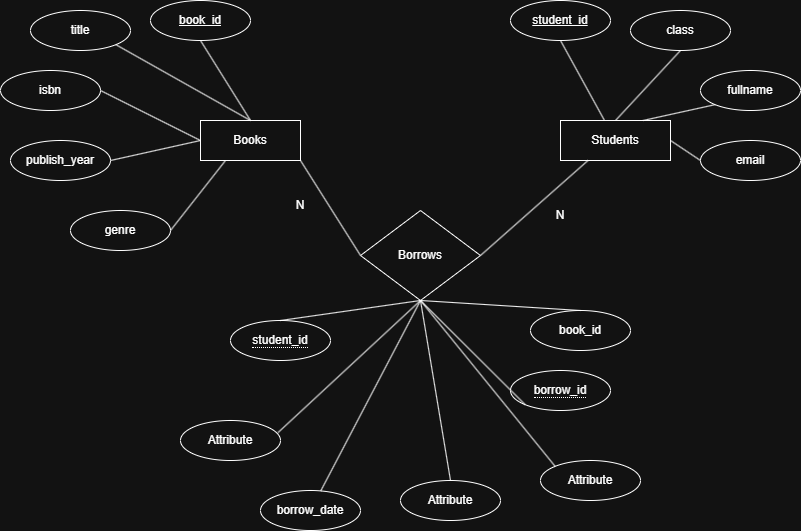

The diagram above was exported from draw.io. Its source (the exported page's mxGraphModel, read from the mxfile embedded in the PNG):
<mxGraphModel dx="1022" dy="564" grid="1" gridSize="10" guides="1" tooltips="1" connect="1" arrows="1" fold="1" page="1" pageScale="1" pageWidth="850" pageHeight="1100" math="0" shadow="0">
  <root>
    <mxCell id="0" />
    <mxCell id="1" parent="0" />
    <mxCell id="44JXgrBbIvafA4n5Z6sW-2" parent="1" style="whiteSpace=wrap;html=1;align=center;" value="Students" vertex="1">
      <mxGeometry height="40" width="110" x="570" y="190" as="geometry" />
    </mxCell>
    <mxCell id="44JXgrBbIvafA4n5Z6sW-3" parent="1" style="whiteSpace=wrap;html=1;align=center;" value="Books" vertex="1">
      <mxGeometry height="40" width="100" x="210" y="190" as="geometry" />
    </mxCell>
    <mxCell id="44JXgrBbIvafA4n5Z6sW-4" parent="1" style="ellipse;whiteSpace=wrap;html=1;align=center;fontStyle=4;" value="student_id" vertex="1">
      <mxGeometry height="40" width="100" x="520" y="70" as="geometry" />
    </mxCell>
    <mxCell id="44JXgrBbIvafA4n5Z6sW-5" parent="1" style="ellipse;whiteSpace=wrap;html=1;align=center;" value="email" vertex="1">
      <mxGeometry height="40" width="100" x="710" y="210" as="geometry" />
    </mxCell>
    <mxCell id="44JXgrBbIvafA4n5Z6sW-6" parent="1" style="ellipse;whiteSpace=wrap;html=1;align=center;" value="fullname" vertex="1">
      <mxGeometry height="40" width="100" x="710" y="140" as="geometry" />
    </mxCell>
    <mxCell id="44JXgrBbIvafA4n5Z6sW-7" parent="1" style="ellipse;whiteSpace=wrap;html=1;align=center;" value="class" vertex="1">
      <mxGeometry height="40" width="100" x="640" y="80" as="geometry" />
    </mxCell>
    <mxCell id="44JXgrBbIvafA4n5Z6sW-9" edge="1" parent="1" style="edgeStyle=orthogonalEdgeStyle;rounded=0;orthogonalLoop=1;jettySize=auto;html=1;exitX=0;exitY=0;exitDx=0;exitDy=0;entryX=0;entryY=0;entryDx=0;entryDy=0;">
      <mxGeometry relative="1" as="geometry">
        <mxPoint x="694.6446609406726" y="285.85786437626905" as="sourcePoint" />
        <mxPoint x="694.6446609406726" y="285.85786437626905" as="targetPoint" />
      </mxGeometry>
    </mxCell>
    <mxCell id="44JXgrBbIvafA4n5Z6sW-10" edge="1" parent="1" source="44JXgrBbIvafA4n5Z6sW-4" style="endArrow=none;html=1;rounded=0;exitX=0.5;exitY=1;exitDx=0;exitDy=0;" target="44JXgrBbIvafA4n5Z6sW-2" value="">
      <mxGeometry relative="1" as="geometry">
        <mxPoint x="350" y="290" as="sourcePoint" />
        <mxPoint x="510" y="290" as="targetPoint" />
      </mxGeometry>
    </mxCell>
    <mxCell id="44JXgrBbIvafA4n5Z6sW-12" edge="1" parent="1" source="44JXgrBbIvafA4n5Z6sW-2" style="endArrow=none;html=1;rounded=0;entryX=0;entryY=0.5;entryDx=0;entryDy=0;exitX=1;exitY=0.5;exitDx=0;exitDy=0;" target="44JXgrBbIvafA4n5Z6sW-5" value="">
      <mxGeometry relative="1" as="geometry">
        <mxPoint x="350" y="290" as="sourcePoint" />
        <mxPoint x="510" y="290" as="targetPoint" />
      </mxGeometry>
    </mxCell>
    <mxCell id="44JXgrBbIvafA4n5Z6sW-13" edge="1" parent="1" source="44JXgrBbIvafA4n5Z6sW-2" style="endArrow=none;html=1;rounded=0;entryX=0;entryY=1;entryDx=0;entryDy=0;exitX=0.75;exitY=0;exitDx=0;exitDy=0;" target="44JXgrBbIvafA4n5Z6sW-6" value="">
      <mxGeometry relative="1" as="geometry">
        <mxPoint x="350" y="290" as="sourcePoint" />
        <mxPoint x="510" y="290" as="targetPoint" />
      </mxGeometry>
    </mxCell>
    <mxCell id="44JXgrBbIvafA4n5Z6sW-14" edge="1" parent="1" source="44JXgrBbIvafA4n5Z6sW-2" style="endArrow=none;html=1;rounded=0;entryX=0.5;entryY=1;entryDx=0;entryDy=0;exitX=0.5;exitY=0;exitDx=0;exitDy=0;" target="44JXgrBbIvafA4n5Z6sW-7" value="">
      <mxGeometry relative="1" as="geometry">
        <mxPoint x="350" y="290" as="sourcePoint" />
        <mxPoint x="510" y="290" as="targetPoint" />
      </mxGeometry>
    </mxCell>
    <mxCell id="44JXgrBbIvafA4n5Z6sW-15" parent="1" style="ellipse;whiteSpace=wrap;html=1;align=center;fontStyle=4;" value="book_id" vertex="1">
      <mxGeometry height="40" width="100" x="160" y="70" as="geometry" />
    </mxCell>
    <mxCell id="44JXgrBbIvafA4n5Z6sW-16" parent="1" style="ellipse;whiteSpace=wrap;html=1;align=center;" value="genre" vertex="1">
      <mxGeometry height="40" width="100" x="80" y="280" as="geometry" />
    </mxCell>
    <mxCell id="44JXgrBbIvafA4n5Z6sW-17" parent="1" style="ellipse;whiteSpace=wrap;html=1;align=center;" value="publish_year" vertex="1">
      <mxGeometry height="40" width="100" x="20" y="210" as="geometry" />
    </mxCell>
    <mxCell id="44JXgrBbIvafA4n5Z6sW-18" parent="1" style="ellipse;whiteSpace=wrap;html=1;align=center;" value="isbn" vertex="1">
      <mxGeometry height="40" width="100" x="10" y="140" as="geometry" />
    </mxCell>
    <mxCell id="44JXgrBbIvafA4n5Z6sW-19" parent="1" style="ellipse;whiteSpace=wrap;html=1;align=center;" value="title" vertex="1">
      <mxGeometry height="40" width="100" x="40" y="80" as="geometry" />
    </mxCell>
    <mxCell id="44JXgrBbIvafA4n5Z6sW-20" edge="1" parent="1" source="44JXgrBbIvafA4n5Z6sW-16" style="endArrow=none;html=1;rounded=0;exitX=1;exitY=0.5;exitDx=0;exitDy=0;entryX=0.25;entryY=1;entryDx=0;entryDy=0;" target="44JXgrBbIvafA4n5Z6sW-3" value="">
      <mxGeometry relative="1" as="geometry">
        <mxPoint x="350" y="290" as="sourcePoint" />
        <mxPoint x="510" y="290" as="targetPoint" />
      </mxGeometry>
    </mxCell>
    <mxCell id="44JXgrBbIvafA4n5Z6sW-21" edge="1" parent="1" source="44JXgrBbIvafA4n5Z6sW-3" style="endArrow=none;html=1;rounded=0;entryX=1;entryY=0.5;entryDx=0;entryDy=0;exitX=0;exitY=0.5;exitDx=0;exitDy=0;" target="44JXgrBbIvafA4n5Z6sW-17" value="">
      <mxGeometry relative="1" as="geometry">
        <mxPoint x="350" y="290" as="sourcePoint" />
        <mxPoint x="510" y="290" as="targetPoint" />
      </mxGeometry>
    </mxCell>
    <mxCell id="44JXgrBbIvafA4n5Z6sW-22" edge="1" parent="1" source="44JXgrBbIvafA4n5Z6sW-3" style="endArrow=none;html=1;rounded=0;entryX=1;entryY=0.5;entryDx=0;entryDy=0;exitX=0;exitY=0.5;exitDx=0;exitDy=0;" target="44JXgrBbIvafA4n5Z6sW-18" value="">
      <mxGeometry relative="1" as="geometry">
        <mxPoint x="350" y="290" as="sourcePoint" />
        <mxPoint x="510" y="290" as="targetPoint" />
      </mxGeometry>
    </mxCell>
    <mxCell id="44JXgrBbIvafA4n5Z6sW-23" edge="1" parent="1" source="44JXgrBbIvafA4n5Z6sW-3" style="endArrow=none;html=1;rounded=0;entryX=1;entryY=1;entryDx=0;entryDy=0;exitX=0.5;exitY=0;exitDx=0;exitDy=0;" target="44JXgrBbIvafA4n5Z6sW-19" value="">
      <mxGeometry relative="1" as="geometry">
        <mxPoint x="350" y="290" as="sourcePoint" />
        <mxPoint x="510" y="290" as="targetPoint" />
      </mxGeometry>
    </mxCell>
    <mxCell id="44JXgrBbIvafA4n5Z6sW-24" edge="1" parent="1" source="44JXgrBbIvafA4n5Z6sW-3" style="endArrow=none;html=1;rounded=0;entryX=0.5;entryY=1;entryDx=0;entryDy=0;exitX=0.5;exitY=0;exitDx=0;exitDy=0;" target="44JXgrBbIvafA4n5Z6sW-15" value="">
      <mxGeometry relative="1" as="geometry">
        <mxPoint x="350" y="290" as="sourcePoint" />
        <mxPoint x="510" y="290" as="targetPoint" />
      </mxGeometry>
    </mxCell>
    <mxCell id="44JXgrBbIvafA4n5Z6sW-25" parent="1" style="ellipse;whiteSpace=wrap;html=1;align=center;" value="&lt;span style=&quot;border-bottom: 1px dotted&quot;&gt;student_id&lt;/span&gt;" vertex="1">
      <mxGeometry height="40" width="100" x="240" y="390" as="geometry" />
    </mxCell>
    <mxCell id="44JXgrBbIvafA4n5Z6sW-26" parent="1" style="ellipse;whiteSpace=wrap;html=1;align=center;" value="book_id" vertex="1">
      <mxGeometry height="40" width="100" x="540" y="380" as="geometry" />
    </mxCell>
    <mxCell id="44JXgrBbIvafA4n5Z6sW-27" parent="1" style="ellipse;whiteSpace=wrap;html=1;align=center;" value="borrow_date" vertex="1">
      <mxGeometry height="40" width="100" x="270" y="560" as="geometry" />
    </mxCell>
    <mxCell id="44JXgrBbIvafA4n5Z6sW-28" edge="1" parent="1" source="44JXgrBbIvafA4n5Z6sW-26" style="endArrow=none;html=1;rounded=0;exitX=0.5;exitY=0;exitDx=0;exitDy=0;entryX=0.5;entryY=1;entryDx=0;entryDy=0;" target="44JXgrBbIvafA4n5Z6sW-34" value="">
      <mxGeometry relative="1" as="geometry">
        <mxPoint x="350" y="290" as="sourcePoint" />
        <mxPoint x="425" y="380" as="targetPoint" />
      </mxGeometry>
    </mxCell>
    <mxCell id="44JXgrBbIvafA4n5Z6sW-29" edge="1" parent="1" source="44JXgrBbIvafA4n5Z6sW-27" style="endArrow=none;html=1;rounded=0;entryX=0.5;entryY=1;entryDx=0;entryDy=0;" target="44JXgrBbIvafA4n5Z6sW-34" value="">
      <mxGeometry relative="1" as="geometry">
        <mxPoint x="430" y="460" as="sourcePoint" />
        <mxPoint x="425" y="380" as="targetPoint" />
      </mxGeometry>
    </mxCell>
    <mxCell id="44JXgrBbIvafA4n5Z6sW-30" edge="1" parent="1" source="44JXgrBbIvafA4n5Z6sW-25" style="endArrow=none;html=1;rounded=0;exitX=0.5;exitY=0;exitDx=0;exitDy=0;entryX=0.5;entryY=1;entryDx=0;entryDy=0;" target="44JXgrBbIvafA4n5Z6sW-34" value="">
      <mxGeometry relative="1" as="geometry">
        <mxPoint x="350" y="290" as="sourcePoint" />
        <mxPoint x="425" y="380" as="targetPoint" />
      </mxGeometry>
    </mxCell>
    <mxCell id="44JXgrBbIvafA4n5Z6sW-31" edge="1" parent="1" source="44JXgrBbIvafA4n5Z6sW-34" style="endArrow=none;html=1;rounded=0;entryX=0.25;entryY=1;entryDx=0;entryDy=0;exitX=1;exitY=0.5;exitDx=0;exitDy=0;" target="44JXgrBbIvafA4n5Z6sW-2" value="">
      <mxGeometry relative="1" as="geometry">
        <mxPoint x="475" y="360" as="sourcePoint" />
        <mxPoint x="510" y="290" as="targetPoint" />
      </mxGeometry>
    </mxCell>
    <mxCell id="44JXgrBbIvafA4n5Z6sW-32" edge="1" parent="1" source="44JXgrBbIvafA4n5Z6sW-3" style="endArrow=none;html=1;rounded=0;exitX=1;exitY=1;exitDx=0;exitDy=0;entryX=0;entryY=0.5;entryDx=0;entryDy=0;" target="44JXgrBbIvafA4n5Z6sW-34" value="">
      <mxGeometry relative="1" as="geometry">
        <mxPoint x="350" y="290" as="sourcePoint" />
        <mxPoint x="375" y="360" as="targetPoint" />
      </mxGeometry>
    </mxCell>
    <mxCell id="44JXgrBbIvafA4n5Z6sW-34" parent="1" style="shape=rhombus;perimeter=rhombusPerimeter;whiteSpace=wrap;html=1;align=center;" value="Borrows" vertex="1">
      <mxGeometry height="90" width="120" x="370" y="280" as="geometry" />
    </mxCell>
    <mxCell id="44JXgrBbIvafA4n5Z6sW-35" parent="1" style="text;html=1;whiteSpace=wrap;strokeColor=none;fillColor=none;align=center;verticalAlign=middle;rounded=0;" value="N" vertex="1">
      <mxGeometry height="30" width="60" x="280" y="260" as="geometry" />
    </mxCell>
    <mxCell id="44JXgrBbIvafA4n5Z6sW-36" parent="1" style="text;html=1;whiteSpace=wrap;strokeColor=none;fillColor=none;align=center;verticalAlign=middle;rounded=0;" value="N" vertex="1">
      <mxGeometry height="30" width="60" x="540" y="270" as="geometry" />
    </mxCell>
    <mxCell id="44JXgrBbIvafA4n5Z6sW-41" parent="1" style="ellipse;whiteSpace=wrap;html=1;align=center;" value="Attribute" vertex="1">
      <mxGeometry height="40" width="100" x="410" y="550" as="geometry" />
    </mxCell>
    <mxCell id="44JXgrBbIvafA4n5Z6sW-42" parent="1" style="ellipse;whiteSpace=wrap;html=1;align=center;" value="Attribute" vertex="1">
      <mxGeometry height="40" width="100" x="550" y="530" as="geometry" />
    </mxCell>
    <mxCell id="44JXgrBbIvafA4n5Z6sW-43" parent="1" style="ellipse;whiteSpace=wrap;html=1;align=center;" value="Attribute" vertex="1">
      <mxGeometry height="40" width="100" x="190" y="490" as="geometry" />
    </mxCell>
    <mxCell id="44JXgrBbIvafA4n5Z6sW-44" parent="1" style="ellipse;whiteSpace=wrap;html=1;align=center;" value="&lt;span style=&quot;border-bottom: 1px dotted&quot;&gt;borrow_id&lt;/span&gt;" vertex="1">
      <mxGeometry height="40" width="100" x="520" y="440" as="geometry" />
    </mxCell>
    <mxCell id="44JXgrBbIvafA4n5Z6sW-45" edge="1" parent="1" style="endArrow=none;html=1;rounded=0;entryX=0.976;entryY=0.3;entryDx=0;entryDy=0;entryPerimeter=0;" target="44JXgrBbIvafA4n5Z6sW-43" value="">
      <mxGeometry relative="1" as="geometry">
        <mxPoint x="430" y="370" as="sourcePoint" />
        <mxPoint x="510" y="510" as="targetPoint" />
      </mxGeometry>
    </mxCell>
    <mxCell id="44JXgrBbIvafA4n5Z6sW-46" edge="1" parent="1" source="44JXgrBbIvafA4n5Z6sW-34" style="endArrow=none;html=1;rounded=0;exitX=0.5;exitY=1;exitDx=0;exitDy=0;entryX=0.5;entryY=0;entryDx=0;entryDy=0;" target="44JXgrBbIvafA4n5Z6sW-41" value="">
      <mxGeometry relative="1" as="geometry">
        <mxPoint x="350" y="510" as="sourcePoint" />
        <mxPoint x="510" y="510" as="targetPoint" />
      </mxGeometry>
    </mxCell>
    <mxCell id="44JXgrBbIvafA4n5Z6sW-47" edge="1" parent="1" source="44JXgrBbIvafA4n5Z6sW-34" style="endArrow=none;html=1;rounded=0;exitX=0.5;exitY=1;exitDx=0;exitDy=0;entryX=0;entryY=0;entryDx=0;entryDy=0;" target="44JXgrBbIvafA4n5Z6sW-42" value="">
      <mxGeometry relative="1" as="geometry">
        <mxPoint x="350" y="510" as="sourcePoint" />
        <mxPoint x="510" y="510" as="targetPoint" />
      </mxGeometry>
    </mxCell>
    <mxCell id="44JXgrBbIvafA4n5Z6sW-48" edge="1" parent="1" source="44JXgrBbIvafA4n5Z6sW-34" style="endArrow=none;html=1;rounded=0;exitX=0.5;exitY=1;exitDx=0;exitDy=0;entryX=0;entryY=1;entryDx=0;entryDy=0;" target="44JXgrBbIvafA4n5Z6sW-44" value="">
      <mxGeometry relative="1" as="geometry">
        <mxPoint x="350" y="510" as="sourcePoint" />
        <mxPoint x="510" y="510" as="targetPoint" />
      </mxGeometry>
    </mxCell>
  </root>
</mxGraphModel>